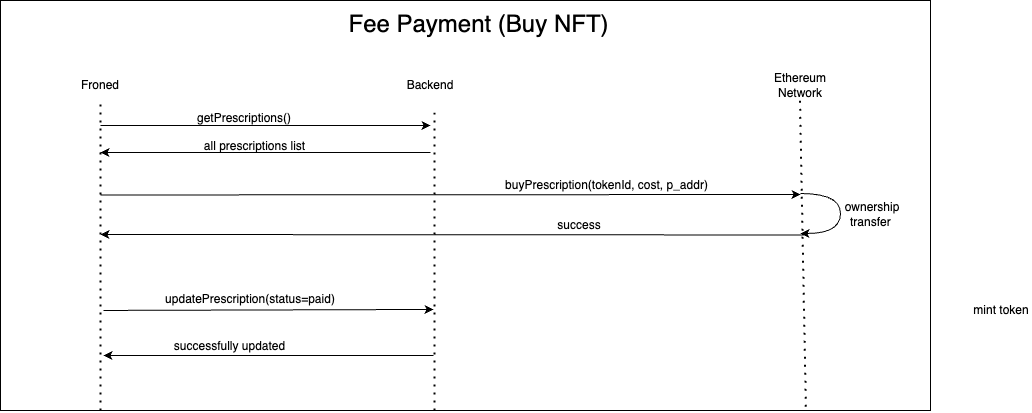

The diagram above was exported from draw.io. Its source (the exported page's mxGraphModel, read from the mxfile embedded in the PNG):
<mxGraphModel dx="1831" dy="637" grid="1" gridSize="10" guides="1" tooltips="1" connect="1" arrows="1" fold="1" page="1" pageScale="1" pageWidth="827" pageHeight="1169" math="0" shadow="0">
  <root>
    <mxCell id="0" />
    <mxCell id="1" parent="0" />
    <mxCell id="joM0xiYmCbHOaT5ISWgG-1" value="" style="rounded=0;whiteSpace=wrap;html=1;" vertex="1" parent="1">
      <mxGeometry x="-20" y="40" width="930" height="410" as="geometry" />
    </mxCell>
    <mxCell id="joM0xiYmCbHOaT5ISWgG-3" value="&lt;span style=&quot;font-size: 24px;&quot;&gt;Fee Payment (Buy NFT)&lt;/span&gt;" style="text;html=1;align=center;verticalAlign=middle;whiteSpace=wrap;rounded=0;" vertex="1" parent="1">
      <mxGeometry x="310" y="49" width="297" height="30" as="geometry" />
    </mxCell>
    <mxCell id="joM0xiYmCbHOaT5ISWgG-5" value="Backend" style="text;html=1;align=center;verticalAlign=middle;whiteSpace=wrap;rounded=0;" vertex="1" parent="1">
      <mxGeometry x="380" y="110" width="60" height="30" as="geometry" />
    </mxCell>
    <mxCell id="joM0xiYmCbHOaT5ISWgG-7" value="Ethereum Network" style="text;html=1;align=center;verticalAlign=middle;whiteSpace=wrap;rounded=0;" vertex="1" parent="1">
      <mxGeometry x="750" y="110" width="60" height="30" as="geometry" />
    </mxCell>
    <mxCell id="joM0xiYmCbHOaT5ISWgG-9" value="" style="endArrow=none;dashed=1;html=1;dashPattern=1 3;strokeWidth=2;rounded=0;" edge="1" parent="1">
      <mxGeometry width="50" height="50" relative="1" as="geometry">
        <mxPoint x="80" y="450" as="sourcePoint" />
        <mxPoint x="79.96150391376887" y="138" as="targetPoint" />
      </mxGeometry>
    </mxCell>
    <mxCell id="joM0xiYmCbHOaT5ISWgG-10" value="" style="endArrow=none;dashed=1;html=1;dashPattern=1 3;strokeWidth=2;rounded=0;" edge="1" parent="1">
      <mxGeometry width="50" height="50" relative="1" as="geometry">
        <mxPoint x="414" y="450" as="sourcePoint" />
        <mxPoint x="414" y="150" as="targetPoint" />
      </mxGeometry>
    </mxCell>
    <mxCell id="joM0xiYmCbHOaT5ISWgG-12" value="" style="endArrow=none;dashed=1;html=1;dashPattern=1 3;strokeWidth=2;rounded=0;exitX=0.866;exitY=0.991;exitDx=0;exitDy=0;exitPerimeter=0;" edge="1" parent="1" source="joM0xiYmCbHOaT5ISWgG-1">
      <mxGeometry width="50" height="50" relative="1" as="geometry">
        <mxPoint x="779" y="450" as="sourcePoint" />
        <mxPoint x="779.47" y="140" as="targetPoint" />
      </mxGeometry>
    </mxCell>
    <mxCell id="joM0xiYmCbHOaT5ISWgG-13" value="" style="endArrow=classic;html=1;rounded=0;" edge="1" parent="1">
      <mxGeometry width="50" height="50" relative="1" as="geometry">
        <mxPoint x="80" y="165" as="sourcePoint" />
        <mxPoint x="410" y="165" as="targetPoint" />
      </mxGeometry>
    </mxCell>
    <mxCell id="joM0xiYmCbHOaT5ISWgG-14" value="getPrescriptions()" style="text;html=1;align=center;verticalAlign=middle;whiteSpace=wrap;rounded=0;" vertex="1" parent="1">
      <mxGeometry x="194" y="143" width="60" height="30" as="geometry" />
    </mxCell>
    <mxCell id="joM0xiYmCbHOaT5ISWgG-15" value="" style="endArrow=classic;html=1;rounded=0;" edge="1" parent="1">
      <mxGeometry width="50" height="50" relative="1" as="geometry">
        <mxPoint x="410" y="192" as="sourcePoint" />
        <mxPoint x="80" y="192" as="targetPoint" />
      </mxGeometry>
    </mxCell>
    <mxCell id="joM0xiYmCbHOaT5ISWgG-16" value="all prescriptions list" style="text;html=1;align=center;verticalAlign=middle;whiteSpace=wrap;rounded=0;" vertex="1" parent="1">
      <mxGeometry x="149" y="171" width="171" height="30" as="geometry" />
    </mxCell>
    <mxCell id="joM0xiYmCbHOaT5ISWgG-17" value="" style="endArrow=classic;html=1;rounded=0;" edge="1" parent="1">
      <mxGeometry width="50" height="50" relative="1" as="geometry">
        <mxPoint x="80" y="234.47" as="sourcePoint" />
        <mxPoint x="780" y="234" as="targetPoint" />
      </mxGeometry>
    </mxCell>
    <mxCell id="joM0xiYmCbHOaT5ISWgG-18" value="buyPrescription(tokenId, cost, p_addr)" style="text;html=1;align=center;verticalAlign=middle;whiteSpace=wrap;rounded=0;" vertex="1" parent="1">
      <mxGeometry x="471.5" y="210" width="228.5" height="30" as="geometry" />
    </mxCell>
    <mxCell id="joM0xiYmCbHOaT5ISWgG-21" value="" style="endArrow=classic;html=1;rounded=0;" edge="1" parent="1">
      <mxGeometry width="50" height="50" relative="1" as="geometry">
        <mxPoint x="783.5" y="274.47" as="sourcePoint" />
        <mxPoint x="80" y="274" as="targetPoint" />
      </mxGeometry>
    </mxCell>
    <mxCell id="joM0xiYmCbHOaT5ISWgG-35" value="" style="curved=1;endArrow=classic;html=1;rounded=0;" edge="1" parent="1">
      <mxGeometry width="50" height="50" relative="1" as="geometry">
        <mxPoint x="780" y="233" as="sourcePoint" />
        <mxPoint x="780" y="273" as="targetPoint" />
        <Array as="points">
          <mxPoint x="820" y="233" />
          <mxPoint x="820" y="273" />
        </Array>
      </mxGeometry>
    </mxCell>
    <mxCell id="joM0xiYmCbHOaT5ISWgG-36" value="mint token" style="text;html=1;align=center;verticalAlign=middle;whiteSpace=wrap;rounded=0;" vertex="1" parent="1">
      <mxGeometry x="951" y="335" width="60" height="30" as="geometry" />
    </mxCell>
    <mxCell id="joM0xiYmCbHOaT5ISWgG-39" value="" style="endArrow=classic;html=1;rounded=0;" edge="1" parent="1">
      <mxGeometry width="50" height="50" relative="1" as="geometry">
        <mxPoint x="413" y="395" as="sourcePoint" />
        <mxPoint x="83" y="395" as="targetPoint" />
      </mxGeometry>
    </mxCell>
    <mxCell id="joM0xiYmCbHOaT5ISWgG-40" value="successfully updated" style="text;html=1;align=center;verticalAlign=middle;whiteSpace=wrap;rounded=0;" vertex="1" parent="1">
      <mxGeometry x="149" y="371" width="121" height="30" as="geometry" />
    </mxCell>
    <mxCell id="joM0xiYmCbHOaT5ISWgG-41" value="Froned" style="text;html=1;align=center;verticalAlign=middle;whiteSpace=wrap;rounded=0;" vertex="1" parent="1">
      <mxGeometry x="50" y="110" width="60" height="30" as="geometry" />
    </mxCell>
    <mxCell id="joM0xiYmCbHOaT5ISWgG-44" value="success" style="text;html=1;align=center;verticalAlign=middle;whiteSpace=wrap;rounded=0;" vertex="1" parent="1">
      <mxGeometry x="528.5" y="250" width="60" height="30" as="geometry" />
    </mxCell>
    <mxCell id="joM0xiYmCbHOaT5ISWgG-47" value="" style="endArrow=classic;html=1;rounded=0;" edge="1" parent="1">
      <mxGeometry width="50" height="50" relative="1" as="geometry">
        <mxPoint x="83" y="349.95" as="sourcePoint" />
        <mxPoint x="413" y="348.95" as="targetPoint" />
      </mxGeometry>
    </mxCell>
    <mxCell id="joM0xiYmCbHOaT5ISWgG-48" value="updatePrescription(status=paid)" style="text;html=1;align=center;verticalAlign=middle;whiteSpace=wrap;rounded=0;" vertex="1" parent="1">
      <mxGeometry x="110" y="324" width="240" height="30" as="geometry" />
    </mxCell>
    <mxCell id="joM0xiYmCbHOaT5ISWgG-52" value="ownership transfer&amp;nbsp;" style="text;html=1;align=center;verticalAlign=middle;whiteSpace=wrap;rounded=0;" vertex="1" parent="1">
      <mxGeometry x="822" y="239" width="60" height="30" as="geometry" />
    </mxCell>
  </root>
</mxGraphModel>